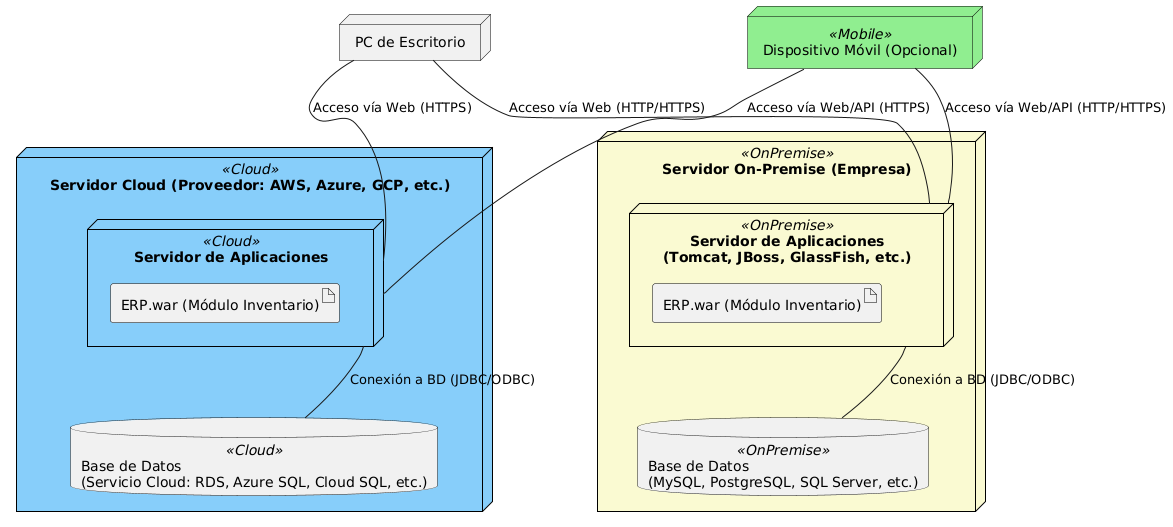

The diagram above was rendered by PlantUML. Its source (embedded in the PNG):
@startuml
' --- Configuraciones Generales ---
skinparam backgroundColor white
skinparam node {
  BackgroundColor<<Cloud>> LightSkyBlue
  BackgroundColor<<OnPremise>> LightGoldenRodYellow
  BackgroundColor<<Mobile>> LightGreen
  BorderColor Black
}
skinparam artifact {
    BorderColor Black
}

' --- Nodos (Dispositivos/Servidores) ---

' Opción 1: Despliegue en la Nube (Cloud)
node "Servidor Cloud (Proveedor: AWS, Azure, GCP, etc.)" <<Cloud>> as CloudServer {
  node "Servidor de Aplicaciones" <<Cloud>> as AppServerCloud {
        artifact "ERP.war (Módulo Inventario)" as InventarioApp
  }
  database "Base de Datos\n(Servicio Cloud: RDS, Azure SQL, Cloud SQL, etc.)" <<Cloud>> as CloudDB
}

' Opción 2: Despliegue On-Premise
node "Servidor On-Premise (Empresa)" <<OnPremise>> as OnPremiseServer {
  node "Servidor de Aplicaciones\n(Tomcat, JBoss, GlassFish, etc.)" <<OnPremise>> as AppServerOnPremise {
        artifact "ERP.war (Módulo Inventario)" as InventarioAppOnPremise
  }
      database "Base de Datos\n(MySQL, PostgreSQL, SQL Server, etc.)" <<OnPremise>> as OnPremiseDB
}

' Cliente (Dispositivos)
node "PC de Escritorio" as DesktopClient
node "Dispositivo Móvil (Opcional)" <<Mobile>> as MobileClient

' --- Artefactos ---
'  (Ya definidos dentro de los nodos de servidor)

' --- Conexiones ---

' Cliente - Servidor (Cloud)
DesktopClient -- AppServerCloud : Acceso vía Web (HTTPS)
MobileClient -- AppServerCloud : Acceso vía Web/API (HTTPS)

' Cliente - Servidor (On-Premise)
DesktopClient -- AppServerOnPremise : Acceso vía Web (HTTP/HTTPS)
MobileClient -- AppServerOnPremise : Acceso vía Web/API (HTTP/HTTPS)
' Servidor - Base de Datos
AppServerCloud -- CloudDB : Conexión a BD (JDBC/ODBC)
AppServerOnPremise -- OnPremiseDB: Conexión a BD (JDBC/ODBC)
' --- Notas (Opcional) ---
' note "El archivo .war contiene todos los componentes\ndel módulo de Inventario (UI, BL, DA)." as N1
' InventarioApp .. N1
@enduml